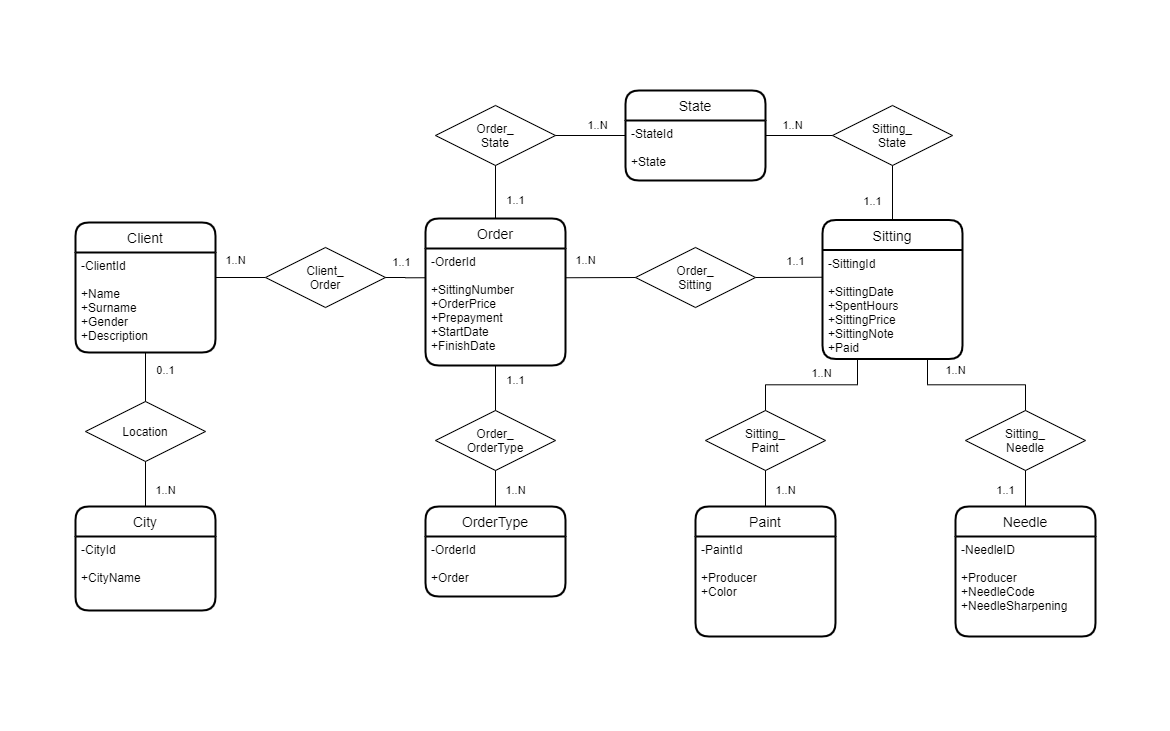

The diagram above was exported from draw.io. Its source (the exported page's mxGraphModel, read from the mxfile embedded in the PNG):
<mxGraphModel dx="1422" dy="822" grid="1" gridSize="10" guides="1" tooltips="1" connect="1" arrows="1" fold="1" page="1" pageScale="1" pageWidth="1169" pageHeight="1654" math="0" shadow="0">
  <root>
    <mxCell id="0" />
    <mxCell id="1" parent="0" />
    <mxCell id="-DNhP1w6SE5Ir3LvAfSi-77" value="1..N" style="endArrow=none;html=1;rounded=0;exitX=1;exitY=0.25;exitDx=0;exitDy=0;edgeStyle=orthogonalEdgeStyle;entryX=0;entryY=0.5;entryDx=0;entryDy=0;" parent="1" source="lIKAISxmHy5vFCVJxE_8-15" target="odp6b5QrpPUQK7ayHQeM-2" edge="1">
      <mxGeometry x="-0.2" y="17" relative="1" as="geometry">
        <mxPoint x="215" y="288.5" as="sourcePoint" />
        <mxPoint x="275" y="285" as="targetPoint" />
        <mxPoint as="offset" />
      </mxGeometry>
    </mxCell>
    <mxCell id="-DNhP1w6SE5Ir3LvAfSi-81" value="1..1" style="endArrow=none;html=1;rounded=0;exitX=1;exitY=0.5;exitDx=0;exitDy=0;entryX=0;entryY=0.25;entryDx=0;entryDy=0;" parent="1" source="odp6b5QrpPUQK7ayHQeM-1" target="lIKAISxmHy5vFCVJxE_8-17" edge="1">
      <mxGeometry x="0.2032" y="16" relative="1" as="geometry">
        <mxPoint x="772" y="277" as="sourcePoint" />
        <mxPoint x="782" y="416" as="targetPoint" />
        <mxPoint as="offset" />
      </mxGeometry>
    </mxCell>
    <mxCell id="lIKAISxmHy5vFCVJxE_8-14" value="Client" style="swimlane;childLayout=stackLayout;horizontal=1;startSize=30;horizontalStack=0;rounded=1;fontSize=14;fontStyle=0;strokeWidth=2;resizeParent=0;resizeLast=1;shadow=0;dashed=0;align=center;" parent="1" vertex="1">
      <mxGeometry x="75" y="222" width="140" height="130" as="geometry">
        <mxRectangle x="20" y="171" width="70" height="30" as="alternateBounds" />
      </mxGeometry>
    </mxCell>
    <mxCell id="lIKAISxmHy5vFCVJxE_8-15" value="-ClientId&#10;&#10;+Name&#10;+Surname&#10;+Gender&#10;+Description" style="align=left;strokeColor=none;fillColor=none;spacingLeft=4;fontSize=12;verticalAlign=top;resizable=0;rotatable=0;part=1;" parent="lIKAISxmHy5vFCVJxE_8-14" vertex="1">
      <mxGeometry y="30" width="140" height="100" as="geometry" />
    </mxCell>
    <mxCell id="lIKAISxmHy5vFCVJxE_8-16" value="Sitting" style="swimlane;childLayout=stackLayout;horizontal=1;startSize=30;horizontalStack=0;rounded=1;fontSize=14;fontStyle=0;strokeWidth=2;resizeParent=0;resizeLast=1;shadow=0;dashed=0;align=center;" parent="1" vertex="1">
      <mxGeometry x="822" y="219.5" width="140" height="139" as="geometry" />
    </mxCell>
    <mxCell id="lIKAISxmHy5vFCVJxE_8-17" value="-SittingId&#10;&#10;+SittingDate&#10;+SpentHours&#10;+SittingPrice&#10;+SittingNote&#10;+Paid" style="align=left;strokeColor=none;fillColor=none;spacingLeft=4;fontSize=12;verticalAlign=top;resizable=0;rotatable=0;part=1;" parent="lIKAISxmHy5vFCVJxE_8-16" vertex="1">
      <mxGeometry y="30" width="140" height="109" as="geometry" />
    </mxCell>
    <mxCell id="lIKAISxmHy5vFCVJxE_8-18" value="Order" style="swimlane;childLayout=stackLayout;horizontal=1;startSize=30;horizontalStack=0;rounded=1;fontSize=14;fontStyle=0;strokeWidth=2;resizeParent=0;resizeLast=1;shadow=0;dashed=0;align=center;" parent="1" vertex="1">
      <mxGeometry x="425" y="218" width="140" height="147" as="geometry" />
    </mxCell>
    <mxCell id="lIKAISxmHy5vFCVJxE_8-19" value="-OrderId&#10;&#10;+SittingNumber&#10;+OrderPrice&#10;+Prepayment&#10;+StartDate&#10;+FinishDate" style="align=left;strokeColor=none;fillColor=none;spacingLeft=4;fontSize=12;verticalAlign=top;resizable=0;rotatable=0;part=1;" parent="lIKAISxmHy5vFCVJxE_8-18" vertex="1">
      <mxGeometry y="30" width="140" height="117" as="geometry" />
    </mxCell>
    <mxCell id="odp6b5QrpPUQK7ayHQeM-1" value="Order_&lt;br&gt;Sitting" style="shape=rhombus;perimeter=rhombusPerimeter;whiteSpace=wrap;html=1;align=center;" parent="1" vertex="1">
      <mxGeometry x="635" y="247" width="120" height="60" as="geometry" />
    </mxCell>
    <mxCell id="odp6b5QrpPUQK7ayHQeM-2" value="Client_&lt;br&gt;Order" style="shape=rhombus;perimeter=rhombusPerimeter;whiteSpace=wrap;html=1;align=center;" parent="1" vertex="1">
      <mxGeometry x="265" y="247" width="120" height="60" as="geometry" />
    </mxCell>
    <mxCell id="odp6b5QrpPUQK7ayHQeM-3" value="1..1" style="endArrow=none;html=1;rounded=0;exitX=1;exitY=0.5;exitDx=0;exitDy=0;edgeStyle=orthogonalEdgeStyle;entryX=0;entryY=0.25;entryDx=0;entryDy=0;" parent="1" source="odp6b5QrpPUQK7ayHQeM-2" target="lIKAISxmHy5vFCVJxE_8-19" edge="1">
      <mxGeometry x="-0.2" y="15" relative="1" as="geometry">
        <mxPoint x="225" y="286" as="sourcePoint" />
        <mxPoint x="375" y="291" as="targetPoint" />
        <mxPoint as="offset" />
      </mxGeometry>
    </mxCell>
    <mxCell id="odp6b5QrpPUQK7ayHQeM-5" value="1..N" style="endArrow=none;html=1;rounded=0;entryX=0;entryY=0.5;entryDx=0;entryDy=0;exitX=1;exitY=0.25;exitDx=0;exitDy=0;" parent="1" source="lIKAISxmHy5vFCVJxE_8-19" target="odp6b5QrpPUQK7ayHQeM-1" edge="1">
      <mxGeometry x="-0.4268" y="17" relative="1" as="geometry">
        <mxPoint x="545" y="415" as="sourcePoint" />
        <mxPoint x="705" y="431.25" as="targetPoint" />
        <mxPoint as="offset" />
      </mxGeometry>
    </mxCell>
    <mxCell id="Fb_NtWOmgmNKHk4Pme-b-1" value="City" style="swimlane;childLayout=stackLayout;horizontal=1;startSize=30;horizontalStack=0;rounded=1;fontSize=14;fontStyle=0;strokeWidth=2;resizeParent=0;resizeLast=1;shadow=0;dashed=0;align=center;" parent="1" vertex="1">
      <mxGeometry x="75" y="506" width="140" height="104" as="geometry">
        <mxRectangle x="270" y="370" width="140" height="30" as="alternateBounds" />
      </mxGeometry>
    </mxCell>
    <mxCell id="Fb_NtWOmgmNKHk4Pme-b-2" value="-CityId&#10;&#10;+CityName" style="align=left;strokeColor=none;fillColor=none;spacingLeft=4;fontSize=12;verticalAlign=top;resizable=0;rotatable=0;part=1;" parent="Fb_NtWOmgmNKHk4Pme-b-1" vertex="1">
      <mxGeometry y="30" width="140" height="74" as="geometry" />
    </mxCell>
    <mxCell id="Fb_NtWOmgmNKHk4Pme-b-3" value="Location" style="shape=rhombus;perimeter=rhombusPerimeter;whiteSpace=wrap;html=1;align=center;" parent="1" vertex="1">
      <mxGeometry x="85" y="401" width="120" height="60" as="geometry" />
    </mxCell>
    <mxCell id="Fb_NtWOmgmNKHk4Pme-b-4" value="0..1" style="endArrow=none;html=1;rounded=0;exitX=0.5;exitY=1;exitDx=0;exitDy=0;" parent="1" source="lIKAISxmHy5vFCVJxE_8-15" target="Fb_NtWOmgmNKHk4Pme-b-3" edge="1">
      <mxGeometry x="-0.2653" y="20" relative="1" as="geometry">
        <mxPoint x="235" y="391" as="sourcePoint" />
        <mxPoint x="267" y="391" as="targetPoint" />
        <mxPoint as="offset" />
      </mxGeometry>
    </mxCell>
    <mxCell id="Fb_NtWOmgmNKHk4Pme-b-5" value="1..N" style="endArrow=none;html=1;rounded=0;entryX=0.5;entryY=1;entryDx=0;entryDy=0;exitX=0.5;exitY=0;exitDx=0;exitDy=0;" parent="1" source="Fb_NtWOmgmNKHk4Pme-b-1" target="Fb_NtWOmgmNKHk4Pme-b-3" edge="1">
      <mxGeometry x="-0.2889" y="-20" relative="1" as="geometry">
        <mxPoint x="225" y="470" as="sourcePoint" />
        <mxPoint x="225" y="431" as="targetPoint" />
        <mxPoint as="offset" />
      </mxGeometry>
    </mxCell>
    <mxCell id="EGP9_H6UVU1UWsNpvxgK-1" value="Paint" style="swimlane;childLayout=stackLayout;horizontal=1;startSize=30;horizontalStack=0;rounded=1;fontSize=14;fontStyle=0;strokeWidth=2;resizeParent=0;resizeLast=1;shadow=0;dashed=0;align=center;" parent="1" vertex="1">
      <mxGeometry x="695" y="506" width="140" height="130" as="geometry">
        <mxRectangle x="360" y="600" width="140" height="30" as="alternateBounds" />
      </mxGeometry>
    </mxCell>
    <mxCell id="EGP9_H6UVU1UWsNpvxgK-2" value="-PaintId&#10;&#10;+Producer&#10;+Color&#10;" style="align=left;strokeColor=none;fillColor=none;spacingLeft=4;fontSize=12;verticalAlign=top;resizable=0;rotatable=0;part=1;" parent="EGP9_H6UVU1UWsNpvxgK-1" vertex="1">
      <mxGeometry y="30" width="140" height="100" as="geometry" />
    </mxCell>
    <mxCell id="EGP9_H6UVU1UWsNpvxgK-3" value="Needle" style="swimlane;childLayout=stackLayout;horizontal=1;startSize=30;horizontalStack=0;rounded=1;fontSize=14;fontStyle=0;strokeWidth=2;resizeParent=0;resizeLast=1;shadow=0;dashed=0;align=center;" parent="1" vertex="1">
      <mxGeometry x="955" y="506" width="140" height="130" as="geometry">
        <mxRectangle x="270" y="370" width="140" height="30" as="alternateBounds" />
      </mxGeometry>
    </mxCell>
    <mxCell id="EGP9_H6UVU1UWsNpvxgK-4" value="-NeedleID&#10;&#10;+Producer&#10;+NeedleCode&#10;+NeedleSharpening" style="align=left;strokeColor=none;fillColor=none;spacingLeft=4;fontSize=12;verticalAlign=top;resizable=0;rotatable=0;part=1;" parent="EGP9_H6UVU1UWsNpvxgK-3" vertex="1">
      <mxGeometry y="30" width="140" height="100" as="geometry" />
    </mxCell>
    <mxCell id="v_y72LcP_XCW5qZYcKYY-1" value="Sitting_&lt;br&gt;Paint" style="shape=rhombus;perimeter=rhombusPerimeter;whiteSpace=wrap;html=1;align=center;" parent="1" vertex="1">
      <mxGeometry x="705" y="410" width="120" height="60" as="geometry" />
    </mxCell>
    <mxCell id="v_y72LcP_XCW5qZYcKYY-3" value="Sitting_&lt;br&gt;Needle" style="shape=rhombus;perimeter=rhombusPerimeter;whiteSpace=wrap;html=1;align=center;" parent="1" vertex="1">
      <mxGeometry x="965" y="410" width="120" height="60" as="geometry" />
    </mxCell>
    <mxCell id="v_y72LcP_XCW5qZYcKYY-4" value="1..N" style="endArrow=none;html=1;rounded=0;exitX=0.75;exitY=1;exitDx=0;exitDy=0;entryX=0.5;entryY=0;entryDx=0;entryDy=0;edgeStyle=orthogonalEdgeStyle;" parent="1" source="lIKAISxmHy5vFCVJxE_8-17" target="v_y72LcP_XCW5qZYcKYY-3" edge="1">
      <mxGeometry x="-0.2803" y="14" relative="1" as="geometry">
        <mxPoint x="952" y="561" as="sourcePoint" />
        <mxPoint x="1152" y="450" as="targetPoint" />
        <mxPoint as="offset" />
      </mxGeometry>
    </mxCell>
    <mxCell id="v_y72LcP_XCW5qZYcKYY-5" value="1..1" style="endArrow=none;html=1;rounded=0;exitX=0.5;exitY=0;exitDx=0;exitDy=0;entryX=0.5;entryY=1;entryDx=0;entryDy=0;" parent="1" source="EGP9_H6UVU1UWsNpvxgK-3" target="v_y72LcP_XCW5qZYcKYY-3" edge="1">
      <mxGeometry x="-0.1111" y="20" relative="1" as="geometry">
        <mxPoint x="945" y="450" as="sourcePoint" />
        <mxPoint x="995" y="450" as="targetPoint" />
        <mxPoint as="offset" />
      </mxGeometry>
    </mxCell>
    <mxCell id="v_y72LcP_XCW5qZYcKYY-6" value="1..N" style="endArrow=none;html=1;rounded=0;exitX=0.5;exitY=0;exitDx=0;exitDy=0;edgeStyle=orthogonalEdgeStyle;entryX=0.25;entryY=1;entryDx=0;entryDy=0;" parent="1" source="v_y72LcP_XCW5qZYcKYY-1" target="lIKAISxmHy5vFCVJxE_8-17" edge="1">
      <mxGeometry x="0.1429" y="11" relative="1" as="geometry">
        <mxPoint x="935" y="571" as="sourcePoint" />
        <mxPoint x="875" y="410" as="targetPoint" />
        <mxPoint as="offset" />
      </mxGeometry>
    </mxCell>
    <mxCell id="v_y72LcP_XCW5qZYcKYY-7" value="1..N" style="endArrow=none;html=1;rounded=0;exitX=0.5;exitY=0;exitDx=0;exitDy=0;entryX=0.5;entryY=1;entryDx=0;entryDy=0;" parent="1" source="EGP9_H6UVU1UWsNpvxgK-1" target="v_y72LcP_XCW5qZYcKYY-1" edge="1">
      <mxGeometry x="-0.1111" y="-20" relative="1" as="geometry">
        <mxPoint x="1105" y="559" as="sourcePoint" />
        <mxPoint x="1105" y="480" as="targetPoint" />
        <mxPoint as="offset" />
      </mxGeometry>
    </mxCell>
    <mxCell id="v_y72LcP_XCW5qZYcKYY-8" value="State" style="swimlane;childLayout=stackLayout;horizontal=1;startSize=30;horizontalStack=0;rounded=1;fontSize=14;fontStyle=0;strokeWidth=2;resizeParent=0;resizeLast=1;shadow=0;dashed=0;align=center;" parent="1" vertex="1">
      <mxGeometry x="625" y="90" width="140" height="90" as="geometry">
        <mxRectangle x="360" y="600" width="140" height="30" as="alternateBounds" />
      </mxGeometry>
    </mxCell>
    <mxCell id="v_y72LcP_XCW5qZYcKYY-10" value="-StateId&#10;&#10;+State" style="align=left;strokeColor=none;fillColor=none;spacingLeft=4;fontSize=12;verticalAlign=top;resizable=0;rotatable=0;part=1;" parent="v_y72LcP_XCW5qZYcKYY-8" vertex="1">
      <mxGeometry y="30" width="140" height="60" as="geometry" />
    </mxCell>
    <mxCell id="v_y72LcP_XCW5qZYcKYY-11" value="Order_&lt;br&gt;State" style="shape=rhombus;perimeter=rhombusPerimeter;whiteSpace=wrap;html=1;align=center;" parent="1" vertex="1">
      <mxGeometry x="435" y="105" width="120" height="60" as="geometry" />
    </mxCell>
    <mxCell id="v_y72LcP_XCW5qZYcKYY-13" value="Sitting_&lt;br&gt;State" style="shape=rhombus;perimeter=rhombusPerimeter;whiteSpace=wrap;html=1;align=center;" parent="1" vertex="1">
      <mxGeometry x="832" y="105" width="120" height="60" as="geometry" />
    </mxCell>
    <mxCell id="v_y72LcP_XCW5qZYcKYY-14" value="1..1" style="endArrow=none;html=1;rounded=0;exitX=0.5;exitY=0;exitDx=0;exitDy=0;entryX=0.5;entryY=1;entryDx=0;entryDy=0;" parent="1" source="lIKAISxmHy5vFCVJxE_8-18" target="v_y72LcP_XCW5qZYcKYY-11" edge="1">
      <mxGeometry x="-0.3208" y="-20" relative="1" as="geometry">
        <mxPoint x="735" y="287" as="sourcePoint" />
        <mxPoint x="785" y="287.25" as="targetPoint" />
        <mxPoint as="offset" />
      </mxGeometry>
    </mxCell>
    <mxCell id="v_y72LcP_XCW5qZYcKYY-15" value="1..N" style="endArrow=none;html=1;rounded=0;exitX=0;exitY=0.25;exitDx=0;exitDy=0;entryX=1;entryY=0.5;entryDx=0;entryDy=0;" parent="1" source="v_y72LcP_XCW5qZYcKYY-10" target="v_y72LcP_XCW5qZYcKYY-11" edge="1">
      <mxGeometry x="-0.2" y="-10" relative="1" as="geometry">
        <mxPoint x="505" y="223" as="sourcePoint" />
        <mxPoint x="505" y="130" as="targetPoint" />
        <mxPoint as="offset" />
      </mxGeometry>
    </mxCell>
    <mxCell id="v_y72LcP_XCW5qZYcKYY-16" value="1..N" style="endArrow=none;html=1;rounded=0;exitX=1;exitY=0.25;exitDx=0;exitDy=0;entryX=0;entryY=0.5;entryDx=0;entryDy=0;" parent="1" source="v_y72LcP_XCW5qZYcKYY-10" target="v_y72LcP_XCW5qZYcKYY-13" edge="1">
      <mxGeometry x="-0.2" y="10" relative="1" as="geometry">
        <mxPoint x="782" y="135" as="sourcePoint" />
        <mxPoint x="602" y="100" as="targetPoint" />
        <mxPoint as="offset" />
      </mxGeometry>
    </mxCell>
    <mxCell id="v_y72LcP_XCW5qZYcKYY-17" value="1..1" style="endArrow=none;html=1;rounded=0;exitX=0.5;exitY=0;exitDx=0;exitDy=0;entryX=0.5;entryY=1;entryDx=0;entryDy=0;" parent="1" source="lIKAISxmHy5vFCVJxE_8-16" target="v_y72LcP_XCW5qZYcKYY-13" edge="1">
      <mxGeometry x="-0.2844" y="20" relative="1" as="geometry">
        <mxPoint x="792" y="100" as="sourcePoint" />
        <mxPoint x="842" y="100" as="targetPoint" />
        <mxPoint y="1" as="offset" />
      </mxGeometry>
    </mxCell>
    <mxCell id="v_y72LcP_XCW5qZYcKYY-18" value="OrderType" style="swimlane;childLayout=stackLayout;horizontal=1;startSize=30;horizontalStack=0;rounded=1;fontSize=14;fontStyle=0;strokeWidth=2;resizeParent=0;resizeLast=1;shadow=0;dashed=0;align=center;" parent="1" vertex="1">
      <mxGeometry x="425" y="506" width="140" height="90" as="geometry">
        <mxRectangle x="360" y="600" width="140" height="30" as="alternateBounds" />
      </mxGeometry>
    </mxCell>
    <mxCell id="v_y72LcP_XCW5qZYcKYY-19" value="-OrderId&#10;&#10;+Order" style="align=left;strokeColor=none;fillColor=none;spacingLeft=4;fontSize=12;verticalAlign=top;resizable=0;rotatable=0;part=1;" parent="v_y72LcP_XCW5qZYcKYY-18" vertex="1">
      <mxGeometry y="30" width="140" height="60" as="geometry" />
    </mxCell>
    <mxCell id="v_y72LcP_XCW5qZYcKYY-20" value="Order_&lt;br&gt;OrderType" style="shape=rhombus;perimeter=rhombusPerimeter;whiteSpace=wrap;html=1;align=center;" parent="1" vertex="1">
      <mxGeometry x="435" y="410" width="120" height="60" as="geometry" />
    </mxCell>
    <mxCell id="v_y72LcP_XCW5qZYcKYY-21" value="1..1" style="endArrow=none;html=1;rounded=0;exitX=0.5;exitY=0;exitDx=0;exitDy=0;entryX=0.5;entryY=1;entryDx=0;entryDy=0;" parent="1" source="v_y72LcP_XCW5qZYcKYY-20" target="lIKAISxmHy5vFCVJxE_8-19" edge="1">
      <mxGeometry x="0.3333" y="-20" relative="1" as="geometry">
        <mxPoint x="505" y="223" as="sourcePoint" />
        <mxPoint x="505" y="155" as="targetPoint" />
        <mxPoint as="offset" />
      </mxGeometry>
    </mxCell>
    <mxCell id="v_y72LcP_XCW5qZYcKYY-22" value="1..N" style="endArrow=none;html=1;rounded=0;exitX=0.5;exitY=0;exitDx=0;exitDy=0;entryX=0.5;entryY=1;entryDx=0;entryDy=0;" parent="1" source="v_y72LcP_XCW5qZYcKYY-18" target="v_y72LcP_XCW5qZYcKYY-20" edge="1">
      <mxGeometry x="-0.1111" y="-20" relative="1" as="geometry">
        <mxPoint x="505" y="440" as="sourcePoint" />
        <mxPoint x="505" y="389" as="targetPoint" />
        <mxPoint as="offset" />
      </mxGeometry>
    </mxCell>
    <mxCell id="lrzCU6yhDutGI9m452LR-1" value="&amp;nbsp;" style="text;html=1;align=center;verticalAlign=middle;resizable=0;points=[];autosize=1;" vertex="1" parent="1">
      <mxGeometry x="1149" y="410" width="20" height="20" as="geometry" />
    </mxCell>
    <mxCell id="lrzCU6yhDutGI9m452LR-2" value="&amp;nbsp;" style="text;html=1;align=center;verticalAlign=middle;resizable=0;points=[];autosize=1;" vertex="1" parent="1">
      <mxGeometry x="625" y="710" width="20" height="20" as="geometry" />
    </mxCell>
    <mxCell id="lrzCU6yhDutGI9m452LR-3" value="&amp;nbsp;" style="text;html=1;align=center;verticalAlign=middle;resizable=0;points=[];autosize=1;" vertex="1" parent="1">
      <mxGeometry y="390" width="20" height="20" as="geometry" />
    </mxCell>
    <mxCell id="lrzCU6yhDutGI9m452LR-4" value="&amp;nbsp;" style="text;html=1;align=center;verticalAlign=middle;resizable=0;points=[];autosize=1;" vertex="1" parent="1">
      <mxGeometry x="575" width="20" height="20" as="geometry" />
    </mxCell>
  </root>
</mxGraphModel>